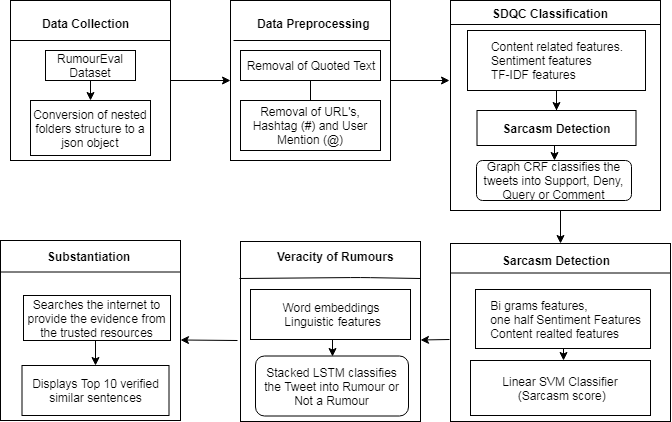

The diagram above was exported from draw.io. Its source (the exported page's mxGraphModel, read from the mxfile embedded in the PNG):
<mxGraphModel dx="840" dy="413" grid="1" gridSize="10" guides="1" tooltips="1" connect="1" arrows="1" fold="1" page="1" pageScale="1" pageWidth="827" pageHeight="1169" math="0" shadow="0">
  <root>
    <mxCell id="0" />
    <mxCell id="1" parent="0" />
    <mxCell id="7IO8I6ExTQVL_tzAyDkf-11" value="" style="edgeStyle=orthogonalEdgeStyle;rounded=0;orthogonalLoop=1;jettySize=auto;html=1;" parent="1" source="7IO8I6ExTQVL_tzAyDkf-1" edge="1">
      <mxGeometry relative="1" as="geometry">
        <mxPoint x="270" y="120" as="targetPoint" />
      </mxGeometry>
    </mxCell>
    <mxCell id="7IO8I6ExTQVL_tzAyDkf-1" value="" style="whiteSpace=wrap;html=1;aspect=fixed;" parent="1" vertex="1">
      <mxGeometry x="50" y="40" width="160" height="160" as="geometry" />
    </mxCell>
    <mxCell id="7IO8I6ExTQVL_tzAyDkf-2" value="" style="endArrow=none;html=1;entryX=1;entryY=0.25;entryDx=0;entryDy=0;" parent="1" target="7IO8I6ExTQVL_tzAyDkf-1" edge="1">
      <mxGeometry width="50" height="50" relative="1" as="geometry">
        <mxPoint x="50" y="80" as="sourcePoint" />
        <mxPoint x="190" y="80" as="targetPoint" />
        <Array as="points" />
      </mxGeometry>
    </mxCell>
    <mxCell id="7IO8I6ExTQVL_tzAyDkf-6" value="&lt;b&gt;Data Collection&lt;/b&gt;" style="text;html=1;" parent="1" vertex="1">
      <mxGeometry x="80" y="50" width="110" height="30" as="geometry" />
    </mxCell>
    <mxCell id="7IO8I6ExTQVL_tzAyDkf-54" style="edgeStyle=orthogonalEdgeStyle;rounded=0;orthogonalLoop=1;jettySize=auto;html=1;exitX=0.5;exitY=1;exitDx=0;exitDy=0;entryX=0.5;entryY=0;entryDx=0;entryDy=0;" parent="1" source="7IO8I6ExTQVL_tzAyDkf-7" target="7IO8I6ExTQVL_tzAyDkf-8" edge="1">
      <mxGeometry relative="1" as="geometry" />
    </mxCell>
    <mxCell id="7IO8I6ExTQVL_tzAyDkf-7" value="RumourEval Dataset" style="rounded=0;whiteSpace=wrap;html=1;" parent="1" vertex="1">
      <mxGeometry x="85" y="90" width="90" height="30" as="geometry" />
    </mxCell>
    <mxCell id="7IO8I6ExTQVL_tzAyDkf-8" value="Conversion of nested folders structure to a json object" style="rounded=0;whiteSpace=wrap;html=1;" parent="1" vertex="1">
      <mxGeometry x="70" y="140" width="120" height="55" as="geometry" />
    </mxCell>
    <mxCell id="7IO8I6ExTQVL_tzAyDkf-26" value="" style="edgeStyle=orthogonalEdgeStyle;rounded=0;orthogonalLoop=1;jettySize=auto;html=1;" parent="1" source="7IO8I6ExTQVL_tzAyDkf-18" edge="1">
      <mxGeometry relative="1" as="geometry">
        <mxPoint x="489" y="120" as="targetPoint" />
      </mxGeometry>
    </mxCell>
    <mxCell id="7IO8I6ExTQVL_tzAyDkf-18" value="" style="whiteSpace=wrap;html=1;aspect=fixed;" parent="1" vertex="1">
      <mxGeometry x="270" y="40" width="160" height="160" as="geometry" />
    </mxCell>
    <mxCell id="7IO8I6ExTQVL_tzAyDkf-19" value="" style="endArrow=none;html=1;entryX=1;entryY=0.25;entryDx=0;entryDy=0;" parent="1" target="7IO8I6ExTQVL_tzAyDkf-18" edge="1">
      <mxGeometry width="50" height="50" relative="1" as="geometry">
        <mxPoint x="273" y="80" as="sourcePoint" />
        <mxPoint x="413" y="80" as="targetPoint" />
        <Array as="points" />
      </mxGeometry>
    </mxCell>
    <mxCell id="7IO8I6ExTQVL_tzAyDkf-20" value="&lt;b&gt;Data Preprocessing&lt;/b&gt;" style="text;html=1;" parent="1" vertex="1">
      <mxGeometry x="295" y="50" width="110" height="30" as="geometry" />
    </mxCell>
    <mxCell id="7IO8I6ExTQVL_tzAyDkf-55" style="edgeStyle=orthogonalEdgeStyle;rounded=0;orthogonalLoop=1;jettySize=auto;html=1;exitX=0.5;exitY=1;exitDx=0;exitDy=0;entryX=0.5;entryY=0.714;entryDx=0;entryDy=0;entryPerimeter=0;" parent="1" source="7IO8I6ExTQVL_tzAyDkf-21" target="7IO8I6ExTQVL_tzAyDkf-18" edge="1">
      <mxGeometry relative="1" as="geometry" />
    </mxCell>
    <mxCell id="7IO8I6ExTQVL_tzAyDkf-21" value="Removal of Quoted Text" style="rounded=0;whiteSpace=wrap;html=1;" parent="1" vertex="1">
      <mxGeometry x="280" y="90" width="140" height="30" as="geometry" />
    </mxCell>
    <mxCell id="7IO8I6ExTQVL_tzAyDkf-22" value="Removal of URL's, Hashtag (#) and User Mention (@)" style="rounded=0;whiteSpace=wrap;html=1;" parent="1" vertex="1">
      <mxGeometry x="280" y="140" width="140" height="50" as="geometry" />
    </mxCell>
    <mxCell id="0aoBsbur0RLhKTAKshU4-1" style="edgeStyle=orthogonalEdgeStyle;rounded=0;orthogonalLoop=1;jettySize=auto;html=1;exitX=0.5;exitY=1;exitDx=0;exitDy=0;entryX=0.5;entryY=0;entryDx=0;entryDy=0;" edge="1" parent="1" source="7IO8I6ExTQVL_tzAyDkf-28" target="7PDjL0dT7lXJwZvVtqle-7">
      <mxGeometry relative="1" as="geometry" />
    </mxCell>
    <mxCell id="7IO8I6ExTQVL_tzAyDkf-28" value="" style="whiteSpace=wrap;html=1;aspect=fixed;" parent="1" vertex="1">
      <mxGeometry x="490" y="40" width="210" height="210" as="geometry" />
    </mxCell>
    <mxCell id="7IO8I6ExTQVL_tzAyDkf-38" value="" style="whiteSpace=wrap;html=1;aspect=fixed;" parent="1" vertex="1">
      <mxGeometry x="280" y="281" width="180" height="180" as="geometry" />
    </mxCell>
    <mxCell id="7IO8I6ExTQVL_tzAyDkf-40" value="" style="whiteSpace=wrap;html=1;aspect=fixed;" parent="1" vertex="1">
      <mxGeometry x="40" y="280" width="180" height="180" as="geometry" />
    </mxCell>
    <mxCell id="7IO8I6ExTQVL_tzAyDkf-29" value="" style="endArrow=none;html=1;" parent="1" edge="1">
      <mxGeometry width="50" height="50" relative="1" as="geometry">
        <mxPoint x="490" y="64" as="sourcePoint" />
        <mxPoint x="700" y="64" as="targetPoint" />
        <Array as="points" />
      </mxGeometry>
    </mxCell>
    <mxCell id="7IO8I6ExTQVL_tzAyDkf-30" value="&lt;b&gt;SDQC Classification&lt;/b&gt;" style="text;html=1;" parent="1" vertex="1">
      <mxGeometry x="530" y="40" width="110" height="30" as="geometry" />
    </mxCell>
    <mxCell id="7IO8I6ExTQVL_tzAyDkf-42" value="" style="endArrow=none;html=1;entryX=1;entryY=0.206;entryDx=0;entryDy=0;entryPerimeter=0;exitX=-0.006;exitY=0.206;exitDx=0;exitDy=0;exitPerimeter=0;" parent="1" source="7IO8I6ExTQVL_tzAyDkf-38" target="7IO8I6ExTQVL_tzAyDkf-38" edge="1">
      <mxGeometry width="50" height="50" relative="1" as="geometry">
        <mxPoint x="290" y="299.5" as="sourcePoint" />
        <mxPoint x="470" y="299.5" as="targetPoint" />
        <Array as="points">
          <mxPoint x="400" y="317" />
        </Array>
      </mxGeometry>
    </mxCell>
    <mxCell id="7IO8I6ExTQVL_tzAyDkf-43" value="" style="endArrow=none;html=1;" parent="1" edge="1">
      <mxGeometry width="50" height="50" relative="1" as="geometry">
        <mxPoint x="220" y="311.5" as="sourcePoint" />
        <mxPoint x="40" y="311.5" as="targetPoint" />
        <Array as="points" />
      </mxGeometry>
    </mxCell>
    <mxCell id="7IO8I6ExTQVL_tzAyDkf-45" value="&lt;b&gt;Veracity of Rumours&lt;/b&gt;" style="text;html=1;" parent="1" vertex="1">
      <mxGeometry x="315" y="282.5" width="130" height="30" as="geometry" />
    </mxCell>
    <mxCell id="yeMG59JcyXL6-nMcl1Jd-5" style="edgeStyle=orthogonalEdgeStyle;rounded=0;orthogonalLoop=1;jettySize=auto;html=1;exitX=0.5;exitY=1;exitDx=0;exitDy=0;entryX=0.5;entryY=0;entryDx=0;entryDy=0;" parent="1" source="7IO8I6ExTQVL_tzAyDkf-46" target="yeMG59JcyXL6-nMcl1Jd-4" edge="1">
      <mxGeometry relative="1" as="geometry" />
    </mxCell>
    <mxCell id="7IO8I6ExTQVL_tzAyDkf-46" value="&lt;div style=&quot;text-align: center&quot;&gt;&lt;span&gt;Word embeddings&lt;/span&gt;&lt;/div&gt;&lt;div style=&quot;text-align: center&quot;&gt;&lt;span&gt;&amp;nbsp;Linguistic features&lt;/span&gt;&lt;/div&gt;" style="rounded=0;whiteSpace=wrap;html=1;" parent="1" vertex="1">
      <mxGeometry x="290" y="329" width="160" height="50" as="geometry" />
    </mxCell>
    <mxCell id="7IO8I6ExTQVL_tzAyDkf-49" value="&lt;b&gt;Substantiation&lt;/b&gt;" style="text;html=1;" parent="1" vertex="1">
      <mxGeometry x="85" y="282.5" width="100" height="30" as="geometry" />
    </mxCell>
    <mxCell id="7IO8I6ExTQVL_tzAyDkf-61" style="edgeStyle=orthogonalEdgeStyle;rounded=0;orthogonalLoop=1;jettySize=auto;html=1;exitX=0.5;exitY=1;exitDx=0;exitDy=0;entryX=0.5;entryY=0;entryDx=0;entryDy=0;" parent="1" source="7IO8I6ExTQVL_tzAyDkf-50" target="7IO8I6ExTQVL_tzAyDkf-51" edge="1">
      <mxGeometry relative="1" as="geometry" />
    </mxCell>
    <mxCell id="7IO8I6ExTQVL_tzAyDkf-50" value="&lt;div style=&quot;text-align: center&quot;&gt;&lt;span&gt;Searches the internet to provide the evidence from the trusted resources&lt;/span&gt;&lt;/div&gt;" style="rounded=0;whiteSpace=wrap;html=1;" parent="1" vertex="1">
      <mxGeometry x="63" y="335" width="147" height="45" as="geometry" />
    </mxCell>
    <mxCell id="7IO8I6ExTQVL_tzAyDkf-51" value="Displays Top 10 verified similar sentences" style="rounded=0;whiteSpace=wrap;html=1;" parent="1" vertex="1">
      <mxGeometry x="61.5" y="405" width="147" height="50" as="geometry" />
    </mxCell>
    <mxCell id="0aoBsbur0RLhKTAKshU4-3" style="edgeStyle=orthogonalEdgeStyle;rounded=0;orthogonalLoop=1;jettySize=auto;html=1;exitX=0.5;exitY=1;exitDx=0;exitDy=0;" edge="1" parent="1" source="yeMG59JcyXL6-nMcl1Jd-1" target="7PDjL0dT7lXJwZvVtqle-3">
      <mxGeometry relative="1" as="geometry" />
    </mxCell>
    <mxCell id="yeMG59JcyXL6-nMcl1Jd-1" value="&lt;div style=&quot;text-align: left&quot;&gt;&lt;span&gt;Content related features.&lt;/span&gt;&lt;/div&gt;&lt;div style=&quot;text-align: left&quot;&gt;&lt;span&gt;Sentiment features&lt;/span&gt;&lt;/div&gt;&lt;div style=&quot;text-align: left&quot;&gt;&lt;span&gt;TF-IDF features&lt;/span&gt;&lt;/div&gt;" style="rounded=0;whiteSpace=wrap;html=1;" parent="1" vertex="1">
      <mxGeometry x="507" y="70" width="178" height="60" as="geometry" />
    </mxCell>
    <mxCell id="yeMG59JcyXL6-nMcl1Jd-2" value="Graph CRF classifies the tweets into Support, Deny, Query or Comment" style="rounded=1;whiteSpace=wrap;html=1;" parent="1" vertex="1">
      <mxGeometry x="516" y="200" width="155" height="40" as="geometry" />
    </mxCell>
    <mxCell id="yeMG59JcyXL6-nMcl1Jd-4" value="&lt;div style=&quot;text-align: center&quot;&gt;&lt;span&gt;Stacked LSTM classifies the Tweet into Rumour or Not a Rumour&lt;/span&gt;&lt;/div&gt;" style="rounded=1;whiteSpace=wrap;html=1;" parent="1" vertex="1">
      <mxGeometry x="295" y="395.5" width="153" height="60" as="geometry" />
    </mxCell>
    <mxCell id="0aoBsbur0RLhKTAKshU4-5" style="edgeStyle=orthogonalEdgeStyle;rounded=0;orthogonalLoop=1;jettySize=auto;html=1;exitX=0.5;exitY=1;exitDx=0;exitDy=0;entryX=0.5;entryY=0;entryDx=0;entryDy=0;" edge="1" parent="1" source="7PDjL0dT7lXJwZvVtqle-3" target="yeMG59JcyXL6-nMcl1Jd-2">
      <mxGeometry relative="1" as="geometry" />
    </mxCell>
    <mxCell id="7PDjL0dT7lXJwZvVtqle-3" value="&lt;b&gt;Sarcasm Detection&lt;/b&gt;" style="rounded=0;whiteSpace=wrap;html=1;" parent="1" vertex="1">
      <mxGeometry x="516.5" y="150" width="159" height="35" as="geometry" />
    </mxCell>
    <mxCell id="7PDjL0dT7lXJwZvVtqle-7" value="" style="rounded=0;whiteSpace=wrap;html=1;" parent="1" vertex="1">
      <mxGeometry x="490" y="283" width="220" height="178" as="geometry" />
    </mxCell>
    <mxCell id="7PDjL0dT7lXJwZvVtqle-8" value="&lt;b&gt;Sarcasm Detection&lt;/b&gt;" style="text;html=1;strokeColor=none;fillColor=none;align=center;verticalAlign=middle;whiteSpace=wrap;rounded=0;" parent="1" vertex="1">
      <mxGeometry x="530" y="290" width="130" height="20" as="geometry" />
    </mxCell>
    <mxCell id="vuGDmgsDH6b3qKKG0YnE-1" style="edgeStyle=orthogonalEdgeStyle;rounded=0;orthogonalLoop=1;jettySize=auto;html=1;exitX=0.5;exitY=1;exitDx=0;exitDy=0;entryX=0.514;entryY=0.657;entryDx=0;entryDy=0;entryPerimeter=0;" parent="1" source="7PDjL0dT7lXJwZvVtqle-17" target="7PDjL0dT7lXJwZvVtqle-7" edge="1">
      <mxGeometry relative="1" as="geometry" />
    </mxCell>
    <mxCell id="7PDjL0dT7lXJwZvVtqle-17" value="&lt;div style=&quot;text-align: left&quot;&gt;&lt;span&gt;&amp;nbsp; &amp;nbsp; Bi grams features,&lt;/span&gt;&lt;/div&gt;&lt;div style=&quot;text-align: left&quot;&gt;&lt;span&gt;&amp;nbsp; &amp;nbsp; one half Sentiment Features&amp;nbsp; &amp;nbsp; &amp;nbsp; Content realted features&lt;/span&gt;&lt;/div&gt;" style="rounded=0;whiteSpace=wrap;html=1;" parent="1" vertex="1">
      <mxGeometry x="515" y="329" width="175" height="59" as="geometry" />
    </mxCell>
    <mxCell id="7PDjL0dT7lXJwZvVtqle-18" value="Linear SVM Classifier&lt;br&gt;&amp;nbsp;(Sarcasm score)" style="rounded=0;whiteSpace=wrap;html=1;" parent="1" vertex="1">
      <mxGeometry x="510" y="400" width="180" height="55" as="geometry" />
    </mxCell>
    <mxCell id="7PDjL0dT7lXJwZvVtqle-27" value="" style="endArrow=classic;html=1;exitX=-0.017;exitY=0.55;exitDx=0;exitDy=0;exitPerimeter=0;" parent="1" source="7IO8I6ExTQVL_tzAyDkf-38" edge="1">
      <mxGeometry width="50" height="50" relative="1" as="geometry">
        <mxPoint x="260" y="379.5" as="sourcePoint" />
        <mxPoint x="220" y="379.5" as="targetPoint" />
      </mxGeometry>
    </mxCell>
    <mxCell id="7PDjL0dT7lXJwZvVtqle-29" value="" style="endArrow=classic;html=1;exitX=-0.005;exitY=0.539;exitDx=0;exitDy=0;exitPerimeter=0;" parent="1" source="7PDjL0dT7lXJwZvVtqle-7" edge="1">
      <mxGeometry width="50" height="50" relative="1" as="geometry">
        <mxPoint x="480" y="379.5" as="sourcePoint" />
        <mxPoint x="460" y="379.5" as="targetPoint" />
      </mxGeometry>
    </mxCell>
    <mxCell id="7PDjL0dT7lXJwZvVtqle-31" value="" style="endArrow=none;html=1;" parent="1" edge="1">
      <mxGeometry width="50" height="50" relative="1" as="geometry">
        <mxPoint x="490" y="312.5" as="sourcePoint" />
        <mxPoint x="710" y="312.5" as="targetPoint" />
      </mxGeometry>
    </mxCell>
  </root>
</mxGraphModel>